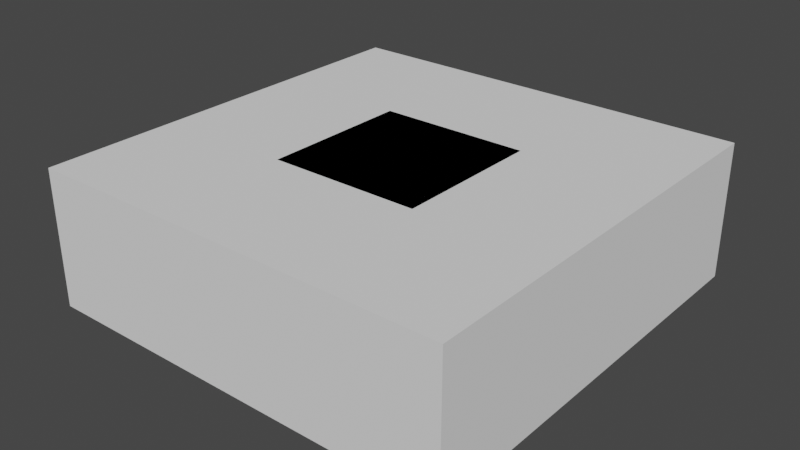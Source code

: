 # Source: chunck-part.blend  (saved by Blender 2.90.8; exported with 4.5.12 LTS)
import bpy
from mathutils import Matrix  # noqa: F401  (used for matrix-valued properties, if any)

bpy.ops.wm.read_factory_settings(use_empty=True)
scene = bpy.context.scene
scene.name = 'Scene'

# ---- materials (node trees are filled in below, after node groups)
mat_green = bpy.data.materials.new('Green')
mat_green.use_transparent_shadow = False
mat_green.diffuse_color = (0.2434, 0.8, 0.1597, 1.0)

# ---- material node trees

# ---- world
world_world = bpy.data.worlds.new('World'); scene.world = world_world
world_world.use_nodes = True; world_world.node_tree.nodes.clear()
_N = world_world.node_tree.nodes; _L = world_world.node_tree.links
n0 = _N.new('ShaderNodeOutputWorld'); n0.name = 'World Output'; n0.location = (300, 300)
n1 = _N.new('ShaderNodeBackground'); n1.name = 'Background'; n1.location = (10, 300)
n1.inputs[0].default_value = (0.05088, 0.05088, 0.05088, 1.0)
_L.new(n1.outputs[0], n0.inputs[0])
n0.is_active_output = True
world_world.color = (0.05088, 0.05088, 0.05088)
world_world.use_sun_shadow = False
world_world.sun_shadow_jitter_overblur = 0.0

# ---- meshes
me_2_ground_collider = bpy.data.meshes.new('2-ground-collider')
me_2_ground_collider.from_pydata([(-1.05, -1.05, -1.118e-08), (-1.05, -1.05, 1.0), (-1.05, 2.05, -1.118e-08), (-1.05, 2.05, 1.0), (2.05, -1.05, -1.118e-08), (2.05, -1.05, 1.0), (2.05, 2.05, -1.118e-08), (2.05, 2.05, 1.0)], [], [(0, 1, 3, 2), (2, 3, 7, 6), (6, 7, 5, 4), (4, 5, 1, 0), (2, 6, 4, 0), (7, 3, 1, 5)])
_uv = me_2_ground_collider.uv_layers.new(name='UVMap')
_uv.uv.foreach_set('vector', [0.375, 0.0, 0.625, 0.0, 0.625, 0.25, 0.375, 0.25, 0.375, 0.25, 0.625, 0.25, 0.625, 0.5, 0.375, 0.5, 0.375, 0.5, 0.625, 0.5, 0.625, 0.75, 0.375, 0.75, 0.375, 0.75, 0.625, 0.75, 0.625, 1.0, 0.375, 1.0, 0.125, 0.5, 0.375, 0.5, 0.375, 0.75, 0.125, 0.75, 0.625, 0.5, 0.875, 0.5, 0.875, 0.75, 0.625, 0.75])
me_2_ground_collider.use_remesh_fix_poles = True
me_2_ground_collider.use_remesh_preserve_attributes = False
me_2_ground_collider.use_mirror_vertex_groups = False
me_2_ground_collider.update()
me_0_block = bpy.data.meshes.new('0-block')
me_0_block.from_pydata([(1.0, 0.7812, 0.6354), (0.7812, 1.0, 0.6354), (0.7812, 0.7812, 1.0), (0.9359, 0.9359, 0.6354), (0.9075, 0.9075, 0.8459), (0.7812, 0.9359, 0.8932), (0.9359, 0.7812, 0.8932), (0.2188, 1.0, 0.6354), (0.0, 0.7812, 0.6354), (0.2188, 0.7812, 1.0), (0.06407, 0.9359, 0.6354), (0.09245, 0.9075, 0.8459), (0.06407, 0.7812, 0.8932), (0.2187, 0.9359, 0.8932), (0.0, 0.2188, 0.6354), (0.2188, 0.0, 0.6354), (0.2188, 0.2188, 1.0), (0.06407, 0.06407, 0.6354), (0.09245, 0.09245, 0.8459), (0.2188, 0.06407, 0.8932), (0.06407, 0.2188, 0.8932), (0.7812, 0.0, 0.6354), (1.0, 0.2188, 0.6354), (0.7812, 0.2188, 1.0), (0.9359, 0.06407, 0.6354), (0.9075, 0.09245, 0.8459), (0.9359, 0.2188, 0.8932), (0.7813, 0.06407, 0.8932), (1.0, 0.2188, 0.3646), (0.7812, 0.0, 0.3646), (0.7812, 0.2188, 0.0), (0.9359, 0.06407, 0.3646), (0.9075, 0.09245, 0.1541), (0.7812, 0.06407, 0.1068), (0.9359, 0.2188, 0.1068), (0.2188, 0.0, 0.3646), (0.0, 0.2188, 0.3646), (0.2188, 0.2188, 0.0), (0.06407, 0.06407, 0.3646), (0.09245, 0.09245, 0.1541), (0.06407, 0.2188, 0.1068), (0.2187, 0.06407, 0.1068), (0.0, 0.7812, 0.3646), (0.2188, 1.0, 0.3646), (0.2188, 0.7812, 0.0), (0.06407, 0.9359, 0.3646), (0.09245, 0.9075, 0.1541), (0.2188, 0.9359, 0.1068), (0.06407, 0.7812, 0.1068), (0.7812, 1.0, 0.3646), (1.0, 0.7812, 0.3646), (0.7812, 0.7812, 8.941e-08), (0.9359, 0.9359, 0.3646), (0.9075, 0.9075, 0.1541), (0.9359, 0.7812, 0.1068), (0.7813, 0.9359, 0.1068)], [], [(0, 3, 4, 6), (1, 5, 4, 3), (2, 6, 4, 5), (9, 2, 5, 13), (3, 52, 49, 1), (13, 5, 1, 7), (2, 23, 26, 6), (0, 50, 52, 3), (0, 22, 28, 50), (7, 10, 11, 13), (8, 12, 11, 10), (9, 13, 11, 12), (14, 8, 42, 36), (20, 12, 8, 14), (10, 45, 42, 8), (14, 17, 18, 20), (15, 19, 18, 17), (16, 20, 18, 19), (23, 16, 19, 27), (21, 29, 31, 24), (38, 35, 15, 17), (21, 15, 35, 29), (21, 24, 25, 27), (22, 26, 25, 24), (23, 27, 25, 26), (31, 28, 22, 24), (28, 31, 32, 34), (29, 33, 32, 31), (30, 34, 32, 33), (14, 36, 38, 17), (37, 30, 33, 41), (48, 40, 36, 42), (7, 1, 49, 43), (44, 37, 40, 48), (16, 23, 2, 9), (35, 38, 39, 41), (36, 40, 39, 38), (37, 41, 39, 40), (37, 44, 51, 30), (54, 50, 28, 34), (41, 33, 29, 35), (42, 45, 46, 48), (43, 47, 46, 45), (44, 48, 46, 47), (51, 44, 47, 55), (7, 43, 45, 10), (55, 47, 43, 49), (27, 19, 15, 21), (49, 52, 53, 55), (50, 54, 53, 52), (51, 55, 53, 54), (30, 51, 54, 34), (16, 9, 12, 20), (6, 26, 22, 0)])
me_0_block.polygons.foreach_set('use_smooth', [True] * 54)
_uv = me_0_block.uv_layers.new(name='UVMap')
_uv.uv.foreach_set('vector', [0.5339, 0.5547, 0.5339, 0.5, 0.6199, 0.5077, 0.625, 0.5547, 0.5456, 0.5, 0.6797, 0.5, 0.6199, 0.5077, 0.5339, 0.5, 0.6797, 0.5547, 0.625, 0.5547, 0.6199, 0.5077, 0.6797, 0.5, 0.6797, 0.5547, 0.6797, 0.5547, 0.6797, 0.5, 0.625, 0.5547, 0.5339, 0.5, 0.5339, 0.5, 0.5339, 0.5547, 0.5456, 0.5, 0.625, 0.5547, 0.6797, 0.5, 0.5456, 0.5, 0.5339, 0.5547, 0.6797, 0.5547, 0.6797, 0.5547, 0.6797, 0.5, 0.625, 0.5547, 0.5339, 0.5547, 0.5456, 0.5, 0.5339, 0.5, 0.5339, 0.5, 0.5339, 0.5547, 0.5456, 0.5, 0.5339, 0.5547, 0.5456, 0.5, 0.5339, 0.5547, 0.5339, 0.5, 0.6199, 0.5077, 0.625, 0.5547, 0.5456, 0.5, 0.6797, 0.5, 0.6199, 0.5077, 0.5339, 0.5, 0.6797, 0.5547, 0.625, 0.5547, 0.6199, 0.5077, 0.6797, 0.5, 0.5339, 0.5547, 0.5456, 0.5, 0.5339, 0.5547, 0.5456, 0.5, 0.625, 0.5547, 0.6797, 0.5, 0.5456, 0.5, 0.5339, 0.5547, 0.5339, 0.5, 0.5339, 0.5, 0.5339, 0.5547, 0.5456, 0.5, 0.5339, 0.5547, 0.5339, 0.5, 0.6199, 0.5077, 0.625, 0.5547, 0.5456, 0.5, 0.6797, 0.5, 0.6199, 0.5077, 0.5339, 0.5, 0.6797, 0.5547, 0.625, 0.5547, 0.6199, 0.5077, 0.6797, 0.5, 0.6797, 0.5547, 0.6797, 0.5547, 0.6797, 0.5, 0.625, 0.5547, 0.5339, 0.5547, 0.5456, 0.5, 0.5339, 0.5, 0.5339, 0.5, 0.5339, 0.5, 0.5339, 0.5547, 0.5456, 0.5, 0.5339, 0.5, 0.5339, 0.5547, 0.5456, 0.5, 0.5339, 0.5547, 0.5456, 0.5, 0.5339, 0.5547, 0.5339, 0.5, 0.6199, 0.5077, 0.625, 0.5547, 0.5456, 0.5, 0.6797, 0.5, 0.6199, 0.5077, 0.5339, 0.5, 0.6797, 0.5547, 0.625, 0.5547, 0.6199, 0.5077, 0.6797, 0.5, 0.5339, 0.5, 0.5339, 0.5547, 0.5456, 0.5, 0.5339, 0.5, 0.5339, 0.5547, 0.5339, 0.5, 0.6199, 0.5077, 0.625, 0.5547, 0.5456, 0.5, 0.6797, 0.5, 0.6199, 0.5077, 0.5339, 0.5, 0.6797, 0.5547, 0.625, 0.5547, 0.6199, 0.5077, 0.6797, 0.5, 0.5339, 0.5547, 0.5456, 0.5, 0.5339, 0.5, 0.5339, 0.5, 0.6797, 0.5547, 0.6797, 0.5547, 0.6797, 0.5, 0.625, 0.5547, 0.625, 0.5547, 0.6797, 0.5, 0.5456, 0.5, 0.5339, 0.5547, 0.5339, 0.5547, 0.5456, 0.5, 0.5339, 0.5547, 0.5456, 0.5, 0.6797, 0.5547, 0.6797, 0.5547, 0.6797, 0.5, 0.625, 0.5547, 0.6797, 0.5547, 0.6797, 0.5547, 0.6797, 0.5547, 0.6797, 0.5547, 0.5339, 0.5547, 0.5339, 0.5, 0.6199, 0.5077, 0.625, 0.5547, 0.5456, 0.5, 0.6797, 0.5, 0.6199, 0.5077, 0.5339, 0.5, 0.6797, 0.5547, 0.625, 0.5547, 0.6199, 0.5077, 0.6797, 0.5, 0.6797, 0.5547, 0.6797, 0.5547, 0.6797, 0.5547, 0.6797, 0.5547, 0.6797, 0.5, 0.5456, 0.5, 0.5339, 0.5547, 0.625, 0.5547, 0.625, 0.5547, 0.6797, 0.5, 0.5456, 0.5, 0.5339, 0.5547, 0.5339, 0.5547, 0.5339, 0.5, 0.6199, 0.5077, 0.625, 0.5547, 0.5456, 0.5, 0.6797, 0.5, 0.6199, 0.5077, 0.5339, 0.5, 0.6797, 0.5547, 0.625, 0.5547, 0.6199, 0.5077, 0.6797, 0.5, 0.6797, 0.5547, 0.6797, 0.5547, 0.6797, 0.5, 0.625, 0.5547, 0.5339, 0.5547, 0.5456, 0.5, 0.5339, 0.5, 0.5339, 0.5, 0.625, 0.5547, 0.6797, 0.5, 0.5456, 0.5, 0.5339, 0.5547, 0.625, 0.5547, 0.6797, 0.5, 0.5456, 0.5, 0.5339, 0.5547, 0.5339, 0.5547, 0.5339, 0.5, 0.6199, 0.5077, 0.625, 0.5547, 0.5456, 0.5, 0.6797, 0.5, 0.6199, 0.5077, 0.5339, 0.5, 0.6797, 0.5547, 0.625, 0.5547, 0.6199, 0.5077, 0.6797, 0.5, 0.6797, 0.5547, 0.6797, 0.5547, 0.6797, 0.5, 0.625, 0.5547, 0.6797, 0.5547, 0.6797, 0.5547, 0.6797, 0.5, 0.625, 0.5547, 0.625, 0.5547, 0.6797, 0.5, 0.5456, 0.5, 0.5339, 0.5547])
me_0_block.materials.append(mat_green)
me_0_block.use_remesh_preserve_volume = False
me_0_block.use_remesh_preserve_attributes = False
me_0_block.use_mirror_vertex_groups = False
me_0_block.update()
me_3_wall_collider = bpy.data.meshes.new('3-wall-collider')
me_3_wall_collider.from_pydata([(-0.05, -0.05, -1.118e-08), (-0.05, -0.05, 1.0), (-0.05, 1.05, -1.118e-08), (-0.05, 1.05, 1.0), (1.05, -0.05, -1.118e-08), (1.05, -0.05, 1.0), (1.05, 1.05, -1.118e-08), (1.05, 1.05, 1.0)], [], [(0, 1, 3, 2), (2, 3, 7, 6), (6, 7, 5, 4), (4, 5, 1, 0), (2, 6, 4, 0), (7, 3, 1, 5)])
_uv = me_3_wall_collider.uv_layers.new(name='UVMap')
_uv.uv.foreach_set('vector', [0.375, 0.0, 0.625, 0.0, 0.625, 0.25, 0.375, 0.25, 0.375, 0.25, 0.625, 0.25, 0.625, 0.5, 0.375, 0.5, 0.375, 0.5, 0.625, 0.5, 0.625, 0.75, 0.375, 0.75, 0.375, 0.75, 0.625, 0.75, 0.625, 1.0, 0.375, 1.0, 0.125, 0.5, 0.375, 0.5, 0.375, 0.75, 0.125, 0.75, 0.625, 0.5, 0.875, 0.5, 0.875, 0.75, 0.625, 0.75])
me_3_wall_collider.use_remesh_fix_poles = True
me_3_wall_collider.use_remesh_preserve_attributes = False
me_3_wall_collider.use_mirror_vertex_groups = False
me_3_wall_collider.update()
me_1_block_box = bpy.data.meshes.new('1-block-box')
me_1_block_box.from_pydata([(0.0, 0.0, 0.0), (0.0, 0.0, 1.0), (0.0, 1.0, 0.0), (0.0, 1.0, 1.0), (1.0, 0.0, 0.0), (1.0, 0.0, 1.0), (1.0, 1.0, 0.0), (1.0, 1.0, 1.0), (0.01, 0.01, 1.0), (0.01, 0.99, 1.0), (0.99, 0.99, 1.0), (0.99, 0.01, 1.0), (0.01, 0.0, 0.01), (0.01, 0.0, 0.99), (0.99, 0.0, 0.99), (0.99, 0.0, 0.01), (1.0, 0.99, 0.99), (1.0, 0.99, 0.01), (1.0, 0.01, 0.01), (1.0, 0.01, 0.99), (0.01, 1.0, 0.99), (0.01, 1.0, 0.01), (0.99, 1.0, 0.01), (0.99, 1.0, 0.99), (0.0, 0.99, 0.01), (0.0, 0.01, 0.01), (0.0, 0.01, 0.99), (0.0, 0.99, 0.99), (0.01, 0.99, 0.0), (0.01, 0.01, 0.0), (0.99, 0.99, 0.0), (0.99, 0.01, 0.0), (0.01, 0.01, 0.01), (0.01, 0.01, 0.99), (0.01, 0.99, 0.01), (0.01, 0.99, 0.99), (0.99, 0.01, 0.01), (0.99, 0.01, 0.99), (0.99, 0.99, 0.01), (0.99, 0.99, 0.99), (0.0, 1.0, 0.0), (0.0, 1.0, 0.0), (0.0, 0.0, 0.0), (0.0, 0.0, 0.0), (0.0, 0.0, 1.0), (0.0, 0.0, 1.0), (0.0, 1.0, 1.0), (0.0, 1.0, 1.0), (1.0, 1.0, 0.0), (1.0, 1.0, 0.0), (1.0, 1.0, 1.0), (1.0, 1.0, 1.0), (1.0, 0.0, 0.0), (1.0, 0.0, 0.0), (1.0, 0.0, 1.0), (1.0, 0.0, 1.0), (0.01, 0.01, 1.0), (0.01, 0.01, 1.0), (0.01, 0.99, 1.0), (0.01, 0.99, 1.0), (0.99, 0.99, 1.0), (0.99, 0.99, 1.0), (0.99, 0.01, 1.0), (0.99, 0.01, 1.0), (0.01, 0.0, 0.01), (0.01, 0.0, 0.01), (0.01, 0.0, 0.99), (0.01, 0.0, 0.99), (0.99, 0.0, 0.99), (0.99, 0.0, 0.99), (0.99, 0.0, 0.01), (0.99, 0.0, 0.01), (1.0, 0.99, 0.99), (1.0, 0.99, 0.99), (1.0, 0.99, 0.01), (1.0, 0.99, 0.01), (1.0, 0.01, 0.01), (1.0, 0.01, 0.01), (1.0, 0.01, 0.99), (1.0, 0.01, 0.99), (0.01, 1.0, 0.99), (0.01, 1.0, 0.99), (0.01, 1.0, 0.01), (0.01, 1.0, 0.01), (0.99, 1.0, 0.01), (0.99, 1.0, 0.01), (0.99, 1.0, 0.99), (0.99, 1.0, 0.99), (0.0, 0.99, 0.01), (0.0, 0.99, 0.01), (0.0, 0.01, 0.01), (0.0, 0.01, 0.01), (0.0, 0.01, 0.99), (0.0, 0.01, 0.99), (0.0, 0.99, 0.99), (0.0, 0.99, 0.99), (0.01, 0.99, 0.0), (0.01, 0.99, 0.0), (0.01, 0.01, 0.0), (0.01, 0.01, 0.0), (0.99, 0.99, 0.0), (0.99, 0.99, 0.0), (0.99, 0.01, 0.0), (0.99, 0.01, 0.0), (0.01, 0.99, 0.01), (0.01, 0.99, 0.01), (0.01, 0.99, 0.01), (0.01, 0.99, 0.01), (0.01, 0.99, 0.01), (0.01, 0.01, 0.01), (0.01, 0.01, 0.01), (0.01, 0.01, 0.01), (0.01, 0.01, 0.01), (0.01, 0.01, 0.01), (0.01, 0.01, 0.99), (0.01, 0.01, 0.99), (0.01, 0.01, 0.99), (0.01, 0.01, 0.99), (0.01, 0.01, 0.99), (0.01, 0.99, 0.99), (0.01, 0.99, 0.99), (0.01, 0.99, 0.99), (0.01, 0.99, 0.99), (0.01, 0.99, 0.99), (0.99, 0.99, 0.01), (0.99, 0.99, 0.01), (0.99, 0.99, 0.01), (0.99, 0.99, 0.01), (0.99, 0.99, 0.01), (0.99, 0.99, 0.99), (0.99, 0.99, 0.99), (0.99, 0.99, 0.99), (0.99, 0.99, 0.99), (0.99, 0.99, 0.99), (0.99, 0.01, 0.01), (0.99, 0.01, 0.01), (0.99, 0.01, 0.01), (0.99, 0.01, 0.01), (0.99, 0.01, 0.01), (0.99, 0.01, 0.99), (0.99, 0.01, 0.99), (0.99, 0.01, 0.99), (0.99, 0.01, 0.99), (0.99, 0.01, 0.99)], [], [(45, 46, 94, 92), (51, 48, 84, 86), (7, 54, 78, 72), (43, 53, 70, 64), (4, 0, 98, 102), (5, 50, 60, 62), (3, 1, 56, 58), (1, 5, 62, 56), (50, 3, 58, 60), (55, 44, 66, 68), (53, 55, 68, 70), (44, 43, 64, 66), (49, 7, 72, 74), (54, 52, 76, 78), (52, 49, 74, 76), (48, 41, 82, 84), (47, 51, 86, 80), (41, 47, 80, 82), (40, 42, 90, 88), (46, 40, 88, 94), (42, 45, 92, 90), (2, 6, 100, 96), (0, 2, 96, 98), (6, 4, 102, 100), (61, 59, 121, 129), (9, 57, 115, 119), (63, 10, 131, 139), (8, 11, 141, 116), (97, 101, 124, 106), (103, 99, 111, 136), (29, 28, 104, 109), (30, 31, 134, 126), (77, 135, 140, 79), (75, 73, 130, 125), (85, 127, 132, 87), (83, 81, 120, 105), (21, 108, 38, 22), (17, 128, 36, 18), (91, 112, 107, 89), (71, 137, 113, 65), (93, 114, 110, 25), (67, 12, 32, 117), (15, 69, 142, 138), (13, 118, 143, 14), (19, 37, 133, 16), (23, 39, 123, 20), (24, 34, 122, 95), (27, 35, 33, 26)])
me_1_block_box.polygons.foreach_set('use_smooth', [True] * 48)
_uv = me_1_block_box.uv_layers.new(name='UVMap')
_uv.uv.foreach_set('vector', [0.625, 0.0, 0.625, 0.25, 0.625, 0.25, 0.625, 0.0, 0.625, 0.5, 0.375, 0.5, 0.375, 0.5, 0.625, 0.5, 0.625, 0.5, 0.625, 0.75, 0.625, 0.75, 0.625, 0.5, 0.125, 0.75, 0.375, 0.75, 0.375, 0.75, 0.125, 0.75, 0.375, 0.75, 0.125, 0.75, 0.125, 0.75, 0.375, 0.75, 0.625, 0.75, 0.625, 0.5, 0.625, 0.5, 0.625, 0.75, 0.625, 0.25, 0.625, 0.0, 0.625, 0.0, 0.625, 0.25, 0.625, 1.0, 0.625, 0.75, 0.625, 0.75, 0.625, 1.0, 0.625, 0.5, 0.625, 0.25, 0.625, 0.25, 0.625, 0.5, 0.625, 0.75, 0.625, 1.0, 0.625, 1.0, 0.625, 0.75, 0.375, 0.75, 0.625, 0.75, 0.625, 0.75, 0.375, 0.75, 0.625, 0.0, 0.375, 0.0, 0.375, 0.0, 0.625, 0.0, 0.375, 0.5, 0.625, 0.5, 0.625, 0.5, 0.375, 0.5, 0.625, 0.75, 0.375, 0.75, 0.375, 0.75, 0.625, 0.75, 0.375, 0.75, 0.375, 0.5, 0.375, 0.5, 0.375, 0.75, 0.375, 0.5, 0.125, 0.5, 0.125, 0.5, 0.375, 0.5, 0.625, 0.25, 0.625, 0.5, 0.625, 0.5, 0.625, 0.25, 0.375, 0.25, 0.625, 0.25, 0.625, 0.25, 0.375, 0.25, 0.125, 0.5, 0.125, 0.75, 0.125, 0.75, 0.125, 0.5, 0.625, 0.25, 0.375, 0.25, 0.375, 0.25, 0.625, 0.25, 0.375, 0.0, 0.625, 0.0, 0.625, 0.0, 0.375, 0.0, 0.125, 0.5, 0.375, 0.5, 0.375, 0.5, 0.125, 0.5, 0.125, 0.75, 0.125, 0.5, 0.125, 0.5, 0.125, 0.75, 0.375, 0.5, 0.375, 0.75, 0.375, 0.75, 0.375, 0.5, 0.625, 0.5, 0.625, 0.25, 0.0, 0.0, 0.0, 0.0, 0.625, 0.25, 0.625, 0.0, 0.0, 0.0, 0.0, 0.0, 0.625, 0.75, 0.625, 0.5, 0.0, 0.0, 0.0, 0.0, 0.625, 0.0, 0.625, 0.75, 0.0, 0.0, 0.0, 0.0, 0.125, 0.5, 0.375, 0.5, 0.0, 0.0, 0.0, 0.0, 0.375, 0.75, 0.125, 0.75, 0.0, 0.0, 0.0, 0.0, 0.125, 0.75, 0.125, 0.5, 0.0, 0.0, 0.0, 0.0, 0.375, 0.5, 0.375, 0.75, 0.0, 0.0, 0.0, 0.0, 0.375, 0.75, 0.0, 0.0, 0.0, 0.0, 0.625, 0.75, 0.375, 0.5, 0.625, 0.5, 0.0, 0.0, 0.0, 0.0, 0.375, 0.5, 0.0, 0.0, 0.0, 0.0, 0.625, 0.5, 0.375, 0.25, 0.625, 0.25, 0.0, 0.0, 0.0, 0.0, 0.375, 0.25, 0.0, 0.0, 0.0, 0.0, 0.375, 0.5, 0.375, 0.5, 0.0, 0.0, 0.0, 0.0, 0.375, 0.75, 0.125, 0.75, 0.0, 0.0, 0.0, 0.0, 0.125, 0.5, 0.375, 0.75, 0.0, 0.0, 0.0, 0.0, 0.125, 0.75, 0.625, 0.0, 0.0, 0.0, 0.0, 0.0, 0.125, 0.75, 0.625, 0.0, 0.125, 0.75, 0.0, 0.0, 0.0, 0.0, 0.375, 0.75, 0.625, 0.75, 0.0, 0.0, 0.0, 0.0, 0.625, 0.0, 0.0, 0.0, 0.0, 0.0, 0.625, 0.75, 0.625, 0.75, 0.0, 0.0, 0.0, 0.0, 0.625, 0.5, 0.625, 0.5, 0.0, 0.0, 0.0, 0.0, 0.625, 0.25, 0.125, 0.5, 0.0, 0.0, 0.0, 0.0, 0.625, 0.25, 0.625, 0.25, 0.0, 0.0, 0.0, 0.0, 0.625, 0.0])
me_1_block_box.use_remesh_preserve_volume = False
me_1_block_box.use_remesh_preserve_attributes = False
me_1_block_box.use_mirror_vertex_groups = False
me_1_block_box.update()

# ---- objects
ob_2_ground_collider = bpy.data.objects.new('2-ground-collider', me_2_ground_collider)
ob_0_block = bpy.data.objects.new('0-block', me_0_block)
ob_3_wall_collider = bpy.data.objects.new('3-wall-collider', me_3_wall_collider)
ob_1_block_box = bpy.data.objects.new('1-block-box', me_1_block_box)

# ---- transforms, parenting, visibility, modifiers, constraints
ob_2_ground_collider.location = (0.0, 0.0, 0.0)
ob_2_ground_collider.lineart.crease_threshold = 0.0
ob_0_block.location = (0.0, 0.0, 0.0)
ob_0_block.lock_rotations_4d = False
ob_0_block.empty_display_type = 'ARROWS'
ob_0_block.lineart.crease_threshold = 0.0
_m = ob_0_block.modifiers.new('EdgeSplit', 'EDGE_SPLIT')
_m.split_angle = 1.047
ob_3_wall_collider.location = (0.0, 0.0, 0.0)
ob_3_wall_collider.lineart.crease_threshold = 0.0
ob_1_block_box.location = (0.0, 0.0, 0.0)
ob_1_block_box.lock_rotations_4d = False
ob_1_block_box.empty_display_type = 'ARROWS'
ob_1_block_box.lineart.crease_threshold = 0.0

# ---- collection membership
scene.collection.objects.link(ob_2_ground_collider)
scene.collection.objects.link(ob_0_block)
scene.collection.objects.link(ob_3_wall_collider)
scene.collection.objects.link(ob_1_block_box)

# ---- scene / render settings (as saved in the file)
scene.frame_start = 1; scene.frame_end = 250; scene.frame_set(37)
scene.render.engine = 'BLENDER_EEVEE_NEXT'
scene.cycles.use_denoising = False
scene.cycles.samples = 128
scene.cycles.sampling_pattern = 'TABULATED_SOBOL'
scene.cycles.use_adaptive_sampling = False
scene.cycles.use_light_tree = False
scene.view_settings.view_transform = 'Filmic'
bpy.context.view_layer.update()

# ---- added for rendering (the .blend has no active camera and no usable light): camera, sun
cam_auto = bpy.data.cameras.new('AutoCamera')
cam_auto.lens = 50.0
cam_auto.sensor_width = 36.0
cam_auto.clip_end = 1000.0
ob_auto_camera = bpy.data.objects.new('AutoCamera', cam_auto)
scene.collection.objects.link(ob_auto_camera)
ob_auto_camera.location = (4.66043, -4.49251, 3.82834)
ob_auto_camera.rotation_euler = (1.09748, -7.21219e-08, 0.694738)
scene.camera = ob_auto_camera
light_auto_sun = bpy.data.lights.new('AutoSun', 'SUN')
light_auto_sun.energy = 3.0
light_auto_sun.angle = 0.0523599
ob_auto_sun = bpy.data.objects.new('AutoSun', light_auto_sun)
scene.collection.objects.link(ob_auto_sun)
ob_auto_sun.rotation_euler = (0.872665, 0.174533, 0.523599)
bpy.context.view_layer.update()
